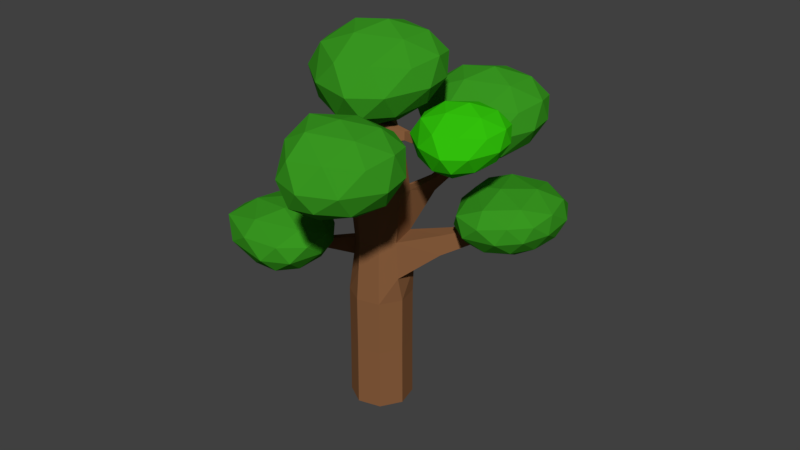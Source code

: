 # Source: tree.blend  (saved by Blender 2.78.0; exported with 4.5.12 LTS)
import bpy
from mathutils import Matrix  # noqa: F401  (used for matrix-valued properties, if any)

bpy.ops.wm.read_factory_settings(use_empty=True)
scene = bpy.context.scene
scene.name = 'Scene'

# ---- collections
col_collection_1 = bpy.data.collections.new('Collection 1'); scene.collection.children.link(col_collection_1)

# ---- materials (node trees are filled in below, after node groups)
mat_material_008 = bpy.data.materials.new('Material.008')
mat_material_008.alpha_threshold = 0.0
mat_material_008.use_transparent_shadow = False
mat_material_008.diffuse_color = (0.2429, 0.1076, 0.04547, 1.0)
mat_material_008.roughness = 0.5
mat_material_008.specular_intensity = 0.0
mat_material_006 = bpy.data.materials.new('Material.006')
mat_material_006.alpha_threshold = 0.0
mat_material_006.use_transparent_shadow = False
mat_material_006.diffuse_color = (0.04054, 0.3108, 0.01493, 1.0)
mat_material_006.roughness = 0.5
mat_material_007 = bpy.data.materials.new('Material.007')
mat_material_007.alpha_threshold = 0.0
mat_material_007.use_transparent_shadow = False
mat_material_007.diffuse_color = (0.03245, 0.5382, 0.003802, 1.0)
mat_material_007.roughness = 0.5

# ---- material node trees

# ---- world
world_world = bpy.data.worlds.new('World'); scene.world = world_world
world_world.color = (0.05088, 0.05088, 0.05088)
world_world.use_sun_shadow = False
world_world.sun_shadow_jitter_overblur = 0.0
world_world.cycles.sampling_method = 'MANUAL'

# ---- meshes
me_cylinder_085 = bpy.data.meshes.new('Cylinder.085')
me_cylinder_085.from_pydata([(6.158e-11, 1.008, -1.0), (3.154e-09, 0.9961, 1.0), (0.713, 0.713, -1.0), (0.7043, 0.7043, 1.0), (1.008, -4.407e-08, -1.0), (0.9961, -4.354e-08, 1.0), (0.713, -0.713, -1.0), (0.7043, -0.7043, 1.0), (-8.808e-08, -1.008, -1.0), (-8.393e-08, -0.9961, 1.0), (-0.713, -0.713, -1.0), (-0.7043, -0.7043, 1.0), (-1.008, 1.202e-08, -1.0), (-0.9961, 1.188e-08, 1.0), (-0.713, 0.713, -1.0), (-0.7043, 0.7043, 1.0), (0.0, 1.0, 2.752), (0.7071, 0.7071, 2.752), (1.0, -4.371e-08, 2.752), (0.7071, -0.7071, 2.752), (-8.742e-08, -1.0, 2.752), (-0.7071, -0.7071, 2.752), (-1.0, 1.192e-08, 2.752), (-0.7071, 0.7071, 2.752), (-1.169e-09, 0.8431, 4.578), (0.6066, 0.5606, 5.075), (0.9207, -0.08678, 4.887), (0.5203, -0.7431, 4.749), (-7.487e-08, -0.8431, 4.653), (-0.5961, -0.5961, 4.664), (-0.8067, 0.1262, 4.457), (-0.6596, 0.4811, 4.439), (-5.391e-10, 0.6646, 6.404), (0.6455, 0.4284, 6.059), (0.9203, -0.2402, 6.25), (0.6559, -0.919, 6.435), (-8.164e-08, -1.191, 6.441), (-0.6559, -0.919, 6.441), (-0.9276, -0.263, 6.44), (-0.6559, 0.3929, 6.428), (-1.662e-09, 0.6633, 7.28), (0.5494, 0.4357, 7.28), (0.777, -0.1137, 7.28), (0.5494, -0.6631, 7.28), (-6.959e-08, -0.8906, 7.28), (-0.5494, -0.6631, 7.28), (-0.777, -0.1137, 7.28), (-0.5494, 0.4357, 7.28), (-3.853e-09, 0.3691, 8.487), (0.3414, 0.2277, 8.487), (0.4828, -0.1137, 8.487), (0.3414, -0.4551, 8.487), (-4.606e-08, -0.5965, 8.487), (-0.3414, -0.4551, 8.487), (-0.4828, -0.1137, 8.487), (-0.3414, 0.2277, 8.487), (-1.023, -2.352, 6.76), (-0.6864, -2.491, 6.76), (-0.968, -2.221, 7.19), (-0.6864, -2.338, 7.19), (-1.996, -4.745, 8.093), (-1.908, -4.782, 8.093), (-1.982, -4.711, 8.206), (-1.908, -4.741, 8.206), (2.519, 1.464, 6.388), (2.411, 1.659, 6.432), (2.438, 1.125, 6.77), (2.318, 1.339, 6.818), (2.855, 2.017, 6.854), (2.793, 2.128, 6.878), (2.809, 1.825, 7.071), (2.741, 1.946, 7.098), (3.568, 2.324, 7.12), (3.52, 2.468, 7.097), (3.545, 2.226, 7.231), (3.471, 2.299, 7.303), (1.64, 0.5815, 6.291), (1.528, 0.8263, 6.304), (1.639, 0.7632, 5.805), (1.543, 0.9858, 5.935), (-0.1984, 0.2748, 9.245), (-0.02104, 0.2014, 9.245), (0.05243, 0.02402, 9.245), (-0.02104, -0.1533, 9.245), (-0.1984, -0.2268, 9.245), (-0.3758, -0.1533, 9.245), (-0.4492, 0.02402, 9.245), (-0.3758, 0.2014, 9.245), (0.01733, 0.5535, 8.702), (0.1647, 0.4925, 8.702), (-0.06829, 0.5129, 9.03), (0.008251, 0.4812, 9.03), (0.02189, 1.34, 8.974), (0.1182, 1.301, 8.974), (-0.03408, 1.314, 9.188), (0.01595, 1.293, 9.188), (0.0278, 2.508, 9.047), (0.05792, 2.496, 9.047), (0.01029, 2.5, 9.114), (0.02594, 2.493, 9.114), (-2.758e-09, 0.5162, 7.883), (0.4454, 0.3317, 7.883), (-0.4454, 0.3317, 7.883), (-0.4454, -0.5591, 7.883), (-0.6299, -0.1137, 7.883), (0.4454, -0.5591, 7.883), (-5.782e-08, -0.7436, 7.883), (0.6299, -0.1137, 7.883), (0.9058, -0.7209, 8.308), (0.7674, -0.7783, 8.308), (0.948, -0.7631, 8.063), (0.7674, -0.8379, 8.063), (1.665, -1.588, 8.269), (1.57, -1.627, 8.269), (1.694, -1.617, 8.101), (1.57, -1.668, 8.101), (2.33, -2.246, 8.413), (2.296, -2.26, 8.413), (2.34, -2.256, 8.353), (2.296, -2.275, 8.353), (-8.115e-08, -0.9215, 3.716), (-0.6516, -0.6516, 3.72), (1.034, -0.09054, 3.63), (0.5771, -0.8259, 3.565), (-5.847e-10, 0.9215, 3.676), (0.6568, 0.6339, 3.797), (-0.6927, 0.5142, 3.89), (-0.8534, 0.1262, 3.903), (-2.003, 0.2308, 4.334), (-1.939, 0.3859, 4.334), (-1.954, 0.4003, 4.082), (-2.024, 0.2308, 4.082), (-2.41, 0.2308, 4.428), (-2.346, 0.3859, 4.428), (-2.36, 0.4003, 4.175), (-2.43, 0.2308, 4.175), (-3.624, 0.2817, 4.866), (-3.6, 0.3395, 4.866), (-3.606, 0.3448, 4.772), (-3.632, 0.2817, 4.772), (2.163, -0.6161, 5.248), (1.941, -0.9621, 5.15), (2.038, -0.6181, 4.542), (1.858, -1.006, 4.499), (3.815, -1.145, 5.735), (3.971, -0.9631, 5.788), (3.909, -0.9642, 5.418), (3.742, -1.168, 5.392), (4.235, -1.29, 5.718), (4.286, -1.225, 5.737), (4.277, -1.225, 5.605), (4.222, -1.298, 5.596)], [], [(0, 1, 3, 2), (2, 3, 5, 4), (4, 5, 7, 6), (6, 7, 9, 8), (8, 9, 11, 10), (10, 11, 13, 12), (13, 11, 21, 22), (12, 13, 15, 14), (14, 15, 1, 0), (0, 2, 4, 6, 8, 10, 12, 14), (121, 120, 28, 29), (9, 7, 19, 20), (15, 13, 22, 23), (5, 3, 17, 18), (11, 9, 20, 21), (1, 15, 23, 16), (3, 1, 16, 17), (7, 5, 18, 19), (31, 30, 38, 39), (122, 26, 140, 142), (125, 124, 24, 25), (124, 126, 31, 24), (127, 121, 29, 30), (120, 123, 27, 28), (122, 125, 25, 26), (30, 31, 129, 128), (38, 37, 45, 46), (29, 28, 36, 37), (27, 26, 34, 35), (25, 24, 32, 33), (24, 31, 39, 32), (30, 29, 37, 38), (28, 27, 35, 36), (77, 76, 66, 67), (101, 100, 48, 49), (36, 35, 43, 44), (34, 33, 41, 42), (39, 38, 46, 47), (36, 44, 59, 57), (35, 34, 42, 43), (33, 32, 40, 41), (32, 39, 47, 40), (55, 54, 86, 87), (100, 102, 55, 48), (104, 103, 53, 54), (106, 105, 110, 111), (107, 101, 49, 50), (102, 104, 54, 55), (103, 106, 52, 53), (105, 107, 50, 51), (59, 58, 62, 63), (37, 36, 57, 56), (45, 37, 56, 58), (44, 45, 58, 59), (60, 61, 63, 62), (58, 56, 60, 62), (56, 57, 61, 60), (57, 59, 63, 61), (65, 67, 71, 69), (76, 78, 64, 66), (79, 77, 67, 65), (78, 79, 65, 64), (70, 68, 72, 74), (67, 66, 70, 71), (66, 64, 68, 70), (64, 65, 69, 68), (72, 73, 75, 74), (68, 69, 73, 72), (69, 71, 75, 73), (71, 70, 74, 75), (26, 25, 79, 78), (25, 33, 77, 79), (34, 26, 78, 76), (33, 34, 76, 77), (81, 80, 87, 86, 85, 84, 83, 82), (53, 52, 84, 85), (51, 50, 82, 83), (81, 49, 89, 91), (48, 55, 87, 80), (54, 53, 85, 86), (52, 51, 83, 84), (50, 49, 81, 82), (91, 89, 93, 95), (49, 48, 88, 89), (80, 81, 91, 90), (48, 80, 90, 88), (92, 94, 98, 96), (90, 91, 95, 94), (88, 90, 94, 92), (89, 88, 92, 93), (97, 96, 98, 99), (93, 92, 96, 97), (95, 93, 97, 99), (94, 95, 99, 98), (43, 42, 107, 105), (45, 44, 106, 103), (47, 46, 104, 102), (42, 41, 101, 107), (44, 43, 105, 106), (46, 45, 103, 104), (40, 47, 102, 100), (41, 40, 100, 101), (111, 110, 114, 115), (105, 51, 108, 110), (52, 106, 111, 109), (51, 52, 109, 108), (113, 115, 119, 117), (110, 108, 112, 114), (109, 111, 115, 113), (108, 109, 113, 112), (119, 118, 116, 117), (112, 113, 117, 116), (115, 114, 118, 119), (114, 112, 116, 118), (23, 22, 127, 126), (18, 17, 125, 122), (20, 19, 123, 120), (22, 21, 121, 127), (16, 23, 126, 124), (17, 16, 124, 125), (19, 18, 122, 123), (21, 20, 120, 121), (128, 129, 133, 132), (126, 127, 131, 130), (31, 126, 130, 129), (127, 30, 128, 131), (134, 135, 139, 138), (130, 131, 135, 134), (129, 130, 134, 133), (131, 128, 132, 135), (138, 139, 136, 137), (133, 134, 138, 137), (135, 132, 136, 139), (132, 133, 137, 136), (143, 142, 146, 147), (27, 123, 143, 141), (123, 122, 142, 143), (26, 27, 141, 140), (146, 145, 149, 150), (142, 140, 145, 146), (141, 143, 147, 144), (140, 141, 144, 145), (151, 150, 149, 148), (144, 147, 151, 148), (145, 144, 148, 149), (147, 146, 150, 151)])
me_cylinder_085.materials.append(mat_material_008)
me_cylinder_085.use_remesh_preserve_volume = False
me_cylinder_085.use_remesh_preserve_attributes = False
me_cylinder_085.use_mirror_vertex_groups = False
me_cylinder_085.update()
me_icosphere_166 = bpy.data.meshes.new('Icosphere.166')
me_icosphere_166.from_pydata([(0.631, 0.8093, 0.6989), (1.346, 0.1882, 1.033), (0.5146, -0.3215, 0.9649), (-0.3224, 0.6947, 0.9919), (0.4155, 1.584, 1.154), (1.24, 1.169, 1.134), (1.161, -0.4272, 1.544), (-0.09559, -0.1438, 1.58), (-0.3125, 1.178, 1.677), (1.037, 1.412, 1.783), (1.599, 0.4983, 1.621), (0.6475, 0.297, 2.022), (0.5238, 0.2131, 0.7388), (0.9732, 0.4793, 0.7694), (0.9631, -0.1572, 0.938), (1.348, 0.6815, 1.026), (0.948, 1.062, 0.8401), (0.1699, 0.7602, 0.7588), (0.06833, 0.06862, 0.92), (0.5293, 1.261, 0.8507), (-0.0575, 1.225, 1.008), (0.8829, 1.519, 1.104), (1.584, 0.3117, 1.329), (1.541, 0.8492, 1.376), (0.8364, -0.551, 1.246), (1.39, -0.1649, 1.285), (-0.4146, 0.2648, 1.285), (0.2542, -0.4594, 1.248), (0.0001002, 1.506, 1.425), (-0.565, 0.9841, 1.325), (1.244, 1.395, 1.453), (0.7031, 1.717, 1.5), (1.49, 0.01179, 1.626), (0.5862, -0.5706, 1.595), (-0.5377, 0.6403, 1.686), (0.3567, 1.435, 1.842), (1.443, 0.9595, 1.729), (1.001, -0.2446, 1.829), (1.326, 0.3646, 1.886), (0.09958, 0.06063, 1.876), (0.02337, 0.8459, 1.964), (0.893, 0.9237, 2.015)], [], [(0, 13, 12), (1, 13, 15), (0, 12, 17), (0, 17, 19), (0, 19, 16), (1, 15, 22), (2, 14, 24), (3, 18, 26), (4, 20, 28), (5, 21, 30), (1, 22, 25), (2, 24, 27), (3, 26, 29), (4, 28, 31), (5, 30, 23), (6, 32, 37), (7, 33, 39), (8, 34, 40), (9, 35, 41), (10, 36, 38), (38, 41, 11), (38, 36, 41), (36, 9, 41), (41, 40, 11), (41, 35, 40), (35, 8, 40), (40, 39, 11), (40, 34, 39), (34, 7, 39), (39, 37, 11), (39, 33, 37), (33, 6, 37), (37, 38, 11), (37, 32, 38), (32, 10, 38), (23, 36, 10), (23, 30, 36), (30, 9, 36), (31, 35, 9), (31, 28, 35), (28, 8, 35), (29, 34, 8), (29, 26, 34), (26, 7, 34), (27, 33, 7), (27, 24, 33), (24, 6, 33), (25, 32, 6), (25, 22, 32), (22, 10, 32), (30, 31, 9), (30, 21, 31), (21, 4, 31), (28, 29, 8), (28, 20, 29), (20, 3, 29), (26, 27, 7), (26, 18, 27), (18, 2, 27), (24, 25, 6), (24, 14, 25), (14, 1, 25), (22, 23, 10), (22, 15, 23), (15, 5, 23), (16, 21, 5), (16, 19, 21), (19, 4, 21), (19, 20, 4), (19, 17, 20), (17, 3, 20), (17, 18, 3), (17, 12, 18), (12, 2, 18), (15, 16, 5), (15, 13, 16), (13, 0, 16), (12, 14, 2), (12, 13, 14), (13, 1, 14)])
me_icosphere_166.materials.append(mat_material_006)
me_icosphere_166.use_remesh_preserve_volume = False
me_icosphere_166.use_remesh_preserve_attributes = False
me_icosphere_166.use_mirror_vertex_groups = False
me_icosphere_166.update()
me_icosphere_172 = bpy.data.meshes.new('Icosphere.172')
me_icosphere_172.from_pydata([(5.248, -0.1368, 1.529), (4.985, -1.047, 1.863), (4.173, -0.5063, 1.795), (4.744, 0.6802, 1.822), (5.861, 0.3845, 1.984), (5.831, -0.5378, 1.964), (4.349, -1.137, 2.374), (4.078, 0.122, 2.411), (5.187, 0.8744, 2.508), (5.966, -0.252, 2.613), (5.373, -1.145, 2.451), (4.79, -0.367, 2.852), (4.662, -0.29, 1.569), (5.093, -0.5859, 1.6), (4.511, -0.8443, 1.768), (5.434, -0.8412, 1.856), (5.611, -0.3182, 1.67), (5.01, 0.2611, 1.589), (4.34, 0.06255, 1.75), (5.615, 0.1452, 1.681), (5.336, 0.6627, 1.839), (5.998, -0.0671, 1.934), (5.197, -1.211, 2.16), (5.667, -0.9461, 2.207), (4.1, -0.8948, 2.077), (4.683, -1.235, 2.116), (4.315, 0.5832, 2.115), (3.939, -0.328, 2.078), (5.615, 0.7286, 2.255), (4.904, 1.022, 2.155), (6.037, -0.4464, 2.283), (6.102, 0.1793, 2.33), (4.886, -1.251, 2.457), (3.977, -0.676, 2.425), (4.604, 0.8527, 2.516), (5.701, 0.3753, 2.672), (5.726, -0.8103, 2.559), (4.448, -0.9156, 2.659), (5.137, -0.9541, 2.716), (4.346, 0.03084, 2.706), (5.026, 0.43, 2.795), (5.462, -0.3265, 2.845)], [], [(0, 13, 12), (1, 13, 15), (0, 12, 17), (0, 17, 19), (0, 19, 16), (1, 15, 22), (2, 14, 24), (3, 18, 26), (4, 20, 28), (5, 21, 30), (1, 22, 25), (2, 24, 27), (3, 26, 29), (4, 28, 31), (5, 30, 23), (6, 32, 37), (7, 33, 39), (8, 34, 40), (9, 35, 41), (10, 36, 38), (38, 41, 11), (38, 36, 41), (36, 9, 41), (41, 40, 11), (41, 35, 40), (35, 8, 40), (40, 39, 11), (40, 34, 39), (34, 7, 39), (39, 37, 11), (39, 33, 37), (33, 6, 37), (37, 38, 11), (37, 32, 38), (32, 10, 38), (23, 36, 10), (23, 30, 36), (30, 9, 36), (31, 35, 9), (31, 28, 35), (28, 8, 35), (29, 34, 8), (29, 26, 34), (26, 7, 34), (27, 33, 7), (27, 24, 33), (24, 6, 33), (25, 32, 6), (25, 22, 32), (22, 10, 32), (30, 31, 9), (30, 21, 31), (21, 4, 31), (28, 29, 8), (28, 20, 29), (20, 3, 29), (26, 27, 7), (26, 18, 27), (18, 2, 27), (24, 25, 6), (24, 14, 25), (14, 1, 25), (22, 23, 10), (22, 15, 23), (15, 5, 23), (16, 21, 5), (16, 19, 21), (19, 4, 21), (19, 20, 4), (19, 17, 20), (17, 3, 20), (17, 18, 3), (17, 12, 18), (12, 2, 18), (15, 16, 5), (15, 13, 16), (13, 0, 16), (12, 14, 2), (12, 13, 14), (13, 1, 14)])
me_icosphere_172.materials.append(mat_material_006)
me_icosphere_172.use_remesh_preserve_volume = False
me_icosphere_172.use_remesh_preserve_attributes = False
me_icosphere_172.use_mirror_vertex_groups = False
me_icosphere_172.update()
me_icosphere_164 = bpy.data.meshes.new('Icosphere.164')
me_icosphere_164.from_pydata([(0.69, 0.6941, 0.661), (1.347, 0.3896, 1.023), (0.5872, -0.04322, 0.9649), (0.006494, 0.6135, 0.9916), (0.4688, 1.253, 1.003), (1.242, 1.025, 1.024), (1.168, 0.1182, 1.543), (0.2534, 0.1706, 1.58), (0.1046, 1.032, 1.65), (1.075, 1.245, 1.592), (1.599, 0.7127, 1.583), (0.8678, 0.7069, 1.962), (0.6086, 0.298, 0.7376), (0.9971, 0.5083, 0.7561), (0.9806, 0.1177, 0.9375), (1.349, 0.7094, 0.9892), (0.9641, 0.8962, 0.7579), (0.3313, 0.6524, 0.7402), (0.2663, 0.1864, 0.92), (0.581, 1.019, 0.7502), (0.1341, 1.015, 0.9549), (0.8898, 1.215, 0.9459), (1.584, 0.5295, 1.31), (1.541, 0.8924, 1.318), (0.8641, -0.1029, 1.246), (1.39, 0.1941, 1.282), (0.00925, 0.3204, 1.285), (0.3986, -0.1116, 1.248), (0.1874, 1.231, 1.324), (-0.1448, 0.8697, 1.324), (1.246, 1.211, 1.298), (0.7284, 1.356, 1.299), (1.49, 0.408, 1.61), (0.6917, 0.0201, 1.595), (0.04866, 0.6457, 1.686), (0.5489, 1.219, 1.678), (1.448, 1.015, 1.633), (1.062, 0.3791, 1.815), (1.352, 0.7126, 1.83), (0.4726, 0.457, 1.863), (0.4537, 0.8925, 1.912), (1.03, 1.014, 1.867)], [], [(0, 13, 12), (1, 13, 15), (0, 12, 17), (0, 17, 19), (0, 19, 16), (1, 15, 22), (2, 14, 24), (3, 18, 26), (4, 20, 28), (5, 21, 30), (1, 22, 25), (2, 24, 27), (3, 26, 29), (4, 28, 31), (5, 30, 23), (6, 32, 37), (7, 33, 39), (8, 34, 40), (9, 35, 41), (10, 36, 38), (38, 41, 11), (38, 36, 41), (36, 9, 41), (41, 40, 11), (41, 35, 40), (35, 8, 40), (40, 39, 11), (40, 34, 39), (34, 7, 39), (39, 37, 11), (39, 33, 37), (33, 6, 37), (37, 38, 11), (37, 32, 38), (32, 10, 38), (23, 36, 10), (23, 30, 36), (30, 9, 36), (31, 35, 9), (31, 28, 35), (28, 8, 35), (29, 34, 8), (29, 26, 34), (26, 7, 34), (27, 33, 7), (27, 24, 33), (24, 6, 33), (25, 32, 6), (25, 22, 32), (22, 10, 32), (30, 31, 9), (30, 21, 31), (21, 4, 31), (28, 29, 8), (28, 20, 29), (20, 3, 29), (26, 27, 7), (26, 18, 27), (18, 2, 27), (24, 25, 6), (24, 14, 25), (14, 1, 25), (22, 23, 10), (22, 15, 23), (15, 5, 23), (16, 21, 5), (16, 19, 21), (19, 4, 21), (19, 20, 4), (19, 17, 20), (17, 3, 20), (17, 18, 3), (17, 12, 18), (12, 2, 18), (15, 16, 5), (15, 13, 16), (13, 0, 16), (12, 14, 2), (12, 13, 14), (13, 1, 14)])
me_icosphere_164.materials.append(mat_material_006)
me_icosphere_164.use_remesh_preserve_volume = False
me_icosphere_164.use_remesh_preserve_attributes = False
me_icosphere_164.use_mirror_vertex_groups = False
me_icosphere_164.update()
me_icosphere_169 = bpy.data.meshes.new('Icosphere.169')
me_icosphere_169.from_pydata([(-1.007, -1.033, 0.1876), (-0.3574, -1.334, 0.4773), (-1.112, -1.659, 0.511), (-1.508, -1.116, 0.5016), (-1.109, -0.4705, 0.4448), (-0.4609, -0.6985, 0.4663), (-0.5514, -1.6, 1.008), (-1.411, -1.476, 1.049), (-1.352, -0.6916, 1.094), (-0.6365, -0.479, 1.061), (-0.1598, -1.011, 1.043), (-0.8716, -1.017, 1.351), (-1.09, -1.4, 0.3149), (-0.7016, -1.219, 0.2702), (-0.7182, -1.577, 0.4493), (-0.356, -1.014, 0.436), (-0.732, -0.8276, 0.2275), (-1.325, -1.08, 0.2749), (-1.412, -1.46, 0.4713), (-1.081, -0.7049, 0.2185), (-1.342, -0.7093, 0.4169), (-0.7773, -0.5089, 0.3877), (-0.1443, -1.194, 0.7543), (-0.1902, -0.8314, 0.7648), (-0.8347, -1.743, 0.7265), (-0.322, -1.53, 0.7257), (-1.557, -1.358, 0.772), (-1.3, -1.685, 0.7482), (-1.239, -0.4927, 0.7742), (-1.483, -0.8551, 0.7834), (-0.4657, -0.5124, 0.7501), (-0.8904, -0.3679, 0.7484), (-0.2626, -1.316, 1.072), (-1.008, -1.627, 1.06), (-1.478, -1.086, 1.134), (-1.071, -0.5051, 1.139), (-0.3071, -0.7087, 1.095), (-0.6833, -1.345, 1.235), (-0.4266, -1.011, 1.257), (-1.227, -1.271, 1.298), (-1.229, -0.8313, 1.341), (-0.7156, -0.7097, 1.28)], [], [(0, 13, 12), (1, 13, 15), (0, 12, 17), (0, 17, 19), (0, 19, 16), (1, 15, 22), (2, 14, 24), (3, 18, 26), (4, 20, 28), (5, 21, 30), (1, 22, 25), (2, 24, 27), (3, 26, 29), (4, 28, 31), (5, 30, 23), (6, 32, 37), (7, 33, 39), (8, 34, 40), (9, 35, 41), (10, 36, 38), (38, 41, 11), (38, 36, 41), (36, 9, 41), (41, 40, 11), (41, 35, 40), (35, 8, 40), (40, 39, 11), (40, 34, 39), (34, 7, 39), (39, 37, 11), (39, 33, 37), (33, 6, 37), (37, 38, 11), (37, 32, 38), (32, 10, 38), (23, 36, 10), (23, 30, 36), (30, 9, 36), (31, 35, 9), (31, 28, 35), (28, 8, 35), (29, 34, 8), (29, 26, 34), (26, 7, 34), (27, 33, 7), (27, 24, 33), (24, 6, 33), (25, 32, 6), (25, 22, 32), (22, 10, 32), (30, 31, 9), (30, 21, 31), (21, 4, 31), (28, 29, 8), (28, 20, 29), (20, 3, 29), (26, 27, 7), (26, 18, 27), (18, 2, 27), (24, 25, 6), (24, 14, 25), (14, 1, 25), (22, 23, 10), (22, 15, 23), (15, 5, 23), (16, 21, 5), (16, 19, 21), (19, 4, 21), (19, 20, 4), (19, 17, 20), (17, 3, 20), (17, 18, 3), (17, 12, 18), (12, 2, 18), (15, 16, 5), (15, 13, 16), (13, 0, 16), (12, 14, 2), (12, 13, 14), (13, 1, 14)])
me_icosphere_169.materials.append(mat_material_006)
me_icosphere_169.use_remesh_preserve_volume = False
me_icosphere_169.use_remesh_preserve_attributes = False
me_icosphere_169.use_mirror_vertex_groups = False
me_icosphere_169.update()
me_icosphere_168 = bpy.data.meshes.new('Icosphere.168')
me_icosphere_168.from_pydata([(0.4092, -0.4005, 0.4639), (0.8494, -0.6047, 0.7068), (0.3403, -0.8948, 0.6676), (-0.049, -0.4546, 0.6854), (0.2609, -0.02572, 0.6931), (0.7793, -0.1785, 0.7072), (0.7298, -0.7866, 1.055), (0.1165, -0.7515, 1.08), (0.01674, -0.1739, 1.127), (0.667, -0.03144, 1.088), (1.018, -0.3881, 1.082), (0.5284, -0.392, 1.336), (0.3546, -0.6661, 0.5151), (0.6151, -0.5252, 0.5276), (0.604, -0.787, 0.6492), (0.8513, -0.3903, 0.6838), (0.5929, -0.2651, 0.5288), (0.1687, -0.4285, 0.5169), (0.1251, -0.7409, 0.6374), (0.3361, -0.1829, 0.5236), (0.03655, -0.1857, 0.6609), (0.5431, -0.05143, 0.6548), (1.009, -0.5109, 0.8992), (0.98, -0.2676, 0.9043), (0.5259, -0.9348, 0.8563), (0.8783, -0.7357, 0.8801), (-0.04715, -0.6511, 0.8822), (0.2139, -0.9407, 0.8574), (0.0723, -0.04059, 0.9085), (-0.1504, -0.2828, 0.9085), (0.7818, -0.05382, 0.8911), (0.435, 0.04308, 0.8913), (0.9453, -0.5923, 1.1), (0.4104, -0.8524, 1.09), (-0.02073, -0.433, 1.151), (0.3146, -0.04888, 1.146), (0.9174, -0.1854, 1.115), (0.6586, -0.6117, 1.238), (0.8528, -0.3882, 1.247), (0.2635, -0.5595, 1.269), (0.2508, -0.2676, 1.302), (0.6371, -0.1861, 1.272)], [], [(0, 13, 12), (1, 13, 15), (0, 12, 17), (0, 17, 19), (0, 19, 16), (1, 15, 22), (2, 14, 24), (3, 18, 26), (4, 20, 28), (5, 21, 30), (1, 22, 25), (2, 24, 27), (3, 26, 29), (4, 28, 31), (5, 30, 23), (6, 32, 37), (7, 33, 39), (8, 34, 40), (9, 35, 41), (10, 36, 38), (38, 41, 11), (38, 36, 41), (36, 9, 41), (41, 40, 11), (41, 35, 40), (35, 8, 40), (40, 39, 11), (40, 34, 39), (34, 7, 39), (39, 37, 11), (39, 33, 37), (33, 6, 37), (37, 38, 11), (37, 32, 38), (32, 10, 38), (23, 36, 10), (23, 30, 36), (30, 9, 36), (31, 35, 9), (31, 28, 35), (28, 8, 35), (29, 34, 8), (29, 26, 34), (26, 7, 34), (27, 33, 7), (27, 24, 33), (24, 6, 33), (25, 32, 6), (25, 22, 32), (22, 10, 32), (30, 31, 9), (30, 21, 31), (21, 4, 31), (28, 29, 8), (28, 20, 29), (20, 3, 29), (26, 27, 7), (26, 18, 27), (18, 2, 27), (24, 25, 6), (24, 14, 25), (14, 1, 25), (22, 23, 10), (22, 15, 23), (15, 5, 23), (16, 21, 5), (16, 19, 21), (19, 4, 21), (19, 20, 4), (19, 17, 20), (17, 3, 20), (17, 18, 3), (17, 12, 18), (12, 2, 18), (15, 16, 5), (15, 13, 16), (13, 0, 16), (12, 14, 2), (12, 13, 14), (13, 1, 14)])
me_icosphere_168.materials.append(mat_material_007)
me_icosphere_168.use_remesh_preserve_volume = False
me_icosphere_168.use_remesh_preserve_attributes = False
me_icosphere_168.use_mirror_vertex_groups = False
me_icosphere_168.update()
me_icosphere_170 = bpy.data.meshes.new('Icosphere.170')
me_icosphere_170.from_pydata([(0.69, 1.639, -0.2327), (1.347, 1.335, 0.1297), (0.5872, 0.902, 0.07116), (0.006494, 1.559, 0.09782), (0.4688, 2.198, 0.1093), (1.242, 1.97, 0.1302), (1.168, 1.063, 0.6491), (0.2534, 1.116, 0.6865), (0.1046, 1.977, 0.7566), (1.075, 2.19, 0.6982), (1.599, 1.658, 0.6889), (0.8678, 1.652, 1.068), (0.6086, 1.243, -0.1562), (0.9971, 1.453, -0.1377), (0.9806, 1.063, 0.04369), (1.349, 1.655, 0.09538), (0.9641, 1.841, -0.1358), (0.3313, 1.598, -0.1535), (0.2663, 1.132, 0.02619), (0.581, 1.964, -0.1436), (0.1341, 1.96, 0.06116), (0.8898, 2.16, 0.05209), (1.584, 1.475, 0.4167), (1.541, 1.838, 0.4243), (0.8641, 0.8423, 0.3527), (1.39, 1.139, 0.3882), (0.00925, 1.266, 0.3913), (0.3986, 0.8336, 0.3543), (0.1874, 2.176, 0.4306), (-0.1448, 1.815, 0.4306), (1.246, 2.157, 0.4046), (0.7284, 2.301, 0.4049), (1.49, 1.353, 0.716), (0.6917, 0.9653, 0.7007), (0.04866, 1.591, 0.7922), (0.5489, 2.164, 0.7842), (1.448, 1.96, 0.7387), (1.062, 1.324, 0.9217), (1.352, 1.658, 0.9359), (0.4726, 1.402, 0.969), (0.4537, 1.838, 1.018), (1.03, 1.959, 0.9729)], [], [(0, 13, 12), (1, 13, 15), (0, 12, 17), (0, 17, 19), (0, 19, 16), (1, 15, 22), (2, 14, 24), (3, 18, 26), (4, 20, 28), (5, 21, 30), (1, 22, 25), (2, 24, 27), (3, 26, 29), (4, 28, 31), (5, 30, 23), (6, 32, 37), (7, 33, 39), (8, 34, 40), (9, 35, 41), (10, 36, 38), (38, 41, 11), (38, 36, 41), (36, 9, 41), (41, 40, 11), (41, 35, 40), (35, 8, 40), (40, 39, 11), (40, 34, 39), (34, 7, 39), (39, 37, 11), (39, 33, 37), (33, 6, 37), (37, 38, 11), (37, 32, 38), (32, 10, 38), (23, 36, 10), (23, 30, 36), (30, 9, 36), (31, 35, 9), (31, 28, 35), (28, 8, 35), (29, 34, 8), (29, 26, 34), (26, 7, 34), (27, 33, 7), (27, 24, 33), (24, 6, 33), (25, 32, 6), (25, 22, 32), (22, 10, 32), (30, 31, 9), (30, 21, 31), (21, 4, 31), (28, 29, 8), (28, 20, 29), (20, 3, 29), (26, 27, 7), (26, 18, 27), (18, 2, 27), (24, 25, 6), (24, 14, 25), (14, 1, 25), (22, 23, 10), (22, 15, 23), (15, 5, 23), (16, 21, 5), (16, 19, 21), (19, 4, 21), (19, 20, 4), (19, 17, 20), (17, 3, 20), (17, 18, 3), (17, 12, 18), (12, 2, 18), (15, 16, 5), (15, 13, 16), (13, 0, 16), (12, 14, 2), (12, 13, 14), (13, 1, 14)])
me_icosphere_170.materials.append(mat_material_006)
me_icosphere_170.use_remesh_preserve_volume = False
me_icosphere_170.use_remesh_preserve_attributes = False
me_icosphere_170.use_mirror_vertex_groups = False
me_icosphere_170.update()
me_icosphere_171 = bpy.data.meshes.new('Icosphere.171')
me_icosphere_171.from_pydata([(-0.6772, 1.714, 0.8474), (-0.4075, 1.589, 0.9963), (-0.7194, 1.411, 0.9722), (-0.9579, 1.681, 0.9832), (-0.7681, 1.944, 0.9879), (-0.4504, 1.85, 0.9965), (-0.4808, 1.477, 1.21), (-0.8565, 1.499, 1.225), (-0.9177, 1.853, 1.254), (-0.5192, 1.94, 1.23), (-0.304, 1.722, 1.226), (-0.6042, 1.719, 1.382), (-0.7106, 1.551, 0.8788), (-0.551, 1.638, 0.8865), (-0.5578, 1.477, 0.961), (-0.4063, 1.72, 0.9822), (-0.5646, 1.797, 0.8872), (-0.8245, 1.697, 0.8799), (-0.8513, 1.505, 0.9538), (-0.722, 1.847, 0.884), (-0.9055, 1.846, 0.9681), (-0.5951, 1.928, 0.9644), (-0.3098, 1.646, 1.114), (-0.3274, 1.795, 1.117), (-0.6057, 1.387, 1.088), (-0.3898, 1.509, 1.102), (-0.9568, 1.56, 1.104), (-0.7969, 1.383, 1.089), (-0.8836, 1.935, 1.12), (-1.02, 1.786, 1.12), (-0.4489, 1.926, 1.109), (-0.6614, 1.986, 1.109), (-0.3487, 1.596, 1.237), (-0.6765, 1.437, 1.231), (-0.9406, 1.694, 1.268), (-0.7352, 1.929, 1.265), (-0.3658, 1.846, 1.246), (-0.5244, 1.585, 1.322), (-0.4054, 1.722, 1.327), (-0.7665, 1.617, 1.341), (-0.7742, 1.795, 1.361), (-0.5376, 1.845, 1.343)], [], [(0, 13, 12), (1, 13, 15), (0, 12, 17), (0, 17, 19), (0, 19, 16), (1, 15, 22), (2, 14, 24), (3, 18, 26), (4, 20, 28), (5, 21, 30), (1, 22, 25), (2, 24, 27), (3, 26, 29), (4, 28, 31), (5, 30, 23), (6, 32, 37), (7, 33, 39), (8, 34, 40), (9, 35, 41), (10, 36, 38), (38, 41, 11), (38, 36, 41), (36, 9, 41), (41, 40, 11), (41, 35, 40), (35, 8, 40), (40, 39, 11), (40, 34, 39), (34, 7, 39), (39, 37, 11), (39, 33, 37), (33, 6, 37), (37, 38, 11), (37, 32, 38), (32, 10, 38), (23, 36, 10), (23, 30, 36), (30, 9, 36), (31, 35, 9), (31, 28, 35), (28, 8, 35), (29, 34, 8), (29, 26, 34), (26, 7, 34), (27, 33, 7), (27, 24, 33), (24, 6, 33), (25, 32, 6), (25, 22, 32), (22, 10, 32), (30, 31, 9), (30, 21, 31), (21, 4, 31), (28, 29, 8), (28, 20, 29), (20, 3, 29), (26, 27, 7), (26, 18, 27), (18, 2, 27), (24, 25, 6), (24, 14, 25), (14, 1, 25), (22, 23, 10), (22, 15, 23), (15, 5, 23), (16, 21, 5), (16, 19, 21), (19, 4, 21), (19, 20, 4), (19, 17, 20), (17, 3, 20), (17, 18, 3), (17, 12, 18), (12, 2, 18), (15, 16, 5), (15, 13, 16), (13, 0, 16), (12, 14, 2), (12, 13, 14), (13, 1, 14)])
me_icosphere_171.materials.append(mat_material_007)
me_icosphere_171.use_remesh_preserve_volume = False
me_icosphere_171.use_remesh_preserve_attributes = False
me_icosphere_171.use_mirror_vertex_groups = False
me_icosphere_171.update()

# ---- objects
ob_smalltree1 = bpy.data.objects.new('smalltree1', me_cylinder_085)
ob_smalltree2 = bpy.data.objects.new('smalltree2', me_icosphere_166)
ob_smalltree3 = bpy.data.objects.new('smalltree3', me_icosphere_172)
ob_smalltree4 = bpy.data.objects.new('smalltree4', me_icosphere_164)
ob_smalltree5 = bpy.data.objects.new('smalltree5', me_icosphere_169)
ob_smalltree6 = bpy.data.objects.new('smalltree6', me_icosphere_168)
ob_smalltree7 = bpy.data.objects.new('smalltree7', me_icosphere_170)
ob_smalltree8 = bpy.data.objects.new('smalltree8', me_icosphere_171)

# ---- transforms, parenting, visibility, modifiers, constraints
ob_smalltree1.location = (-0.05749, 0.1323, 0.1967)
ob_smalltree1.rotation_euler = (0.0, -0.0, 0.641)
ob_smalltree1.scale = (0.3519, 0.3519, 0.3608)
ob_smalltree1.lineart.crease_threshold = 0.0
ob_smalltree2.location = (-0.9771, -0.9299, 1.123)
ob_smalltree2.rotation_euler = (0.0, -0.0, 0.641)
ob_smalltree2.scale = (0.5485, 0.5485, 0.5485)
ob_smalltree2.lineart.crease_threshold = 0.0
ob_smalltree3.location = (-0.9771, -0.9299, 1.123)
ob_smalltree3.rotation_euler = (0.0, -0.0, 0.641)
ob_smalltree3.scale = (0.5485, 0.5485, 0.5485)
ob_smalltree3.lineart.crease_threshold = 0.0
ob_smalltree4.location = (-0.2427, -0.6732, 2.629)
ob_smalltree4.rotation_euler = (0.0, -0.0, 0.641)
ob_smalltree4.scale = (0.8334, 0.8334, 0.8334)
ob_smalltree4.lineart.crease_threshold = 0.0
ob_smalltree5.location = (0.6385, -0.01565, 2.629)
ob_smalltree5.rotation_euler = (0.0, -0.0, 0.641)
ob_smalltree5.scale = (0.8334, 0.8334, 0.8334)
ob_smalltree5.lineart.crease_threshold = 0.0
ob_smalltree6.location = (0.6385, -0.01565, 2.629)
ob_smalltree6.rotation_euler = (0.0, -0.0, 0.641)
ob_smalltree6.scale = (0.8334, 0.8334, 0.8334)
ob_smalltree6.lineart.crease_threshold = 0.0
ob_smalltree7.location = (0.6385, -0.01565, 2.629)
ob_smalltree7.rotation_euler = (0.0, -0.0, 0.641)
ob_smalltree7.scale = (0.8334, 0.8334, 0.8334)
ob_smalltree7.lineart.crease_threshold = 0.0
ob_smalltree8.location = (0.6385, -0.01565, 2.629)
ob_smalltree8.rotation_euler = (0.0, -0.0, 0.641)
ob_smalltree8.scale = (0.8334, 0.8334, 0.8334)
ob_smalltree8.lineart.crease_threshold = 0.0

# ---- collection membership
col_collection_1.objects.link(ob_smalltree1)
col_collection_1.objects.link(ob_smalltree2)
col_collection_1.objects.link(ob_smalltree3)
col_collection_1.objects.link(ob_smalltree4)
col_collection_1.objects.link(ob_smalltree5)
col_collection_1.objects.link(ob_smalltree6)
col_collection_1.objects.link(ob_smalltree7)
col_collection_1.objects.link(ob_smalltree8)

# ---- scene / render settings (as saved in the file)
scene.frame_start = 1; scene.frame_end = 250; scene.frame_set(1)
scene.render.engine = 'BLENDER_EEVEE_NEXT'
scene.render.resolution_percentage = 50
scene.render.dither_intensity = 0.0
scene.cycles.use_denoising = False
scene.cycles.samples = 128
scene.cycles.sampling_pattern = 'TABULATED_SOBOL'
scene.cycles.light_sampling_threshold = 0.0
scene.cycles.use_adaptive_sampling = False
scene.cycles.use_light_tree = False
scene.cycles.blur_glossy = 0.0
scene.cycles.sample_clamp_indirect = 0.0
scene.view_settings.view_transform = 'Standard'
bpy.context.view_layer.update()

# ---- added for rendering (the .blend has no active camera and no usable light): camera, sun
cam_auto = bpy.data.cameras.new('AutoCamera')
cam_auto.lens = 50.0
cam_auto.sensor_width = 36.0
cam_auto.clip_end = 1000.0
ob_auto_camera = bpy.data.objects.new('AutoCamera', cam_auto)
scene.collection.objects.link(ob_auto_camera)
ob_auto_camera.location = (6.96224, -7.96447, 7.47201)
ob_auto_camera.rotation_euler = (1.09748, -7.21219e-08, 0.694738)
scene.camera = ob_auto_camera
light_auto_sun = bpy.data.lights.new('AutoSun', 'SUN')
light_auto_sun.energy = 3.0
light_auto_sun.angle = 0.0523599
ob_auto_sun = bpy.data.objects.new('AutoSun', light_auto_sun)
scene.collection.objects.link(ob_auto_sun)
ob_auto_sun.rotation_euler = (0.872665, 0.174533, 0.523599)
bpy.context.view_layer.update()
